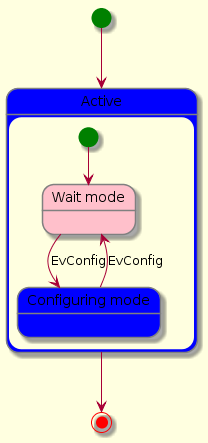

The diagram above was rendered by PlantUML. Its source (embedded in the PNG):
@startuml
skinparam backgroundColor LightYellow
skinparam state {
  StartColor Green
  EndColor Red
  BackgroundColor Blue
  BackgroundColor<<Warning>> pink
  BorderColor Gray
  FontName Impact
}

[*] --> Active

state "Active" as Active {
  state "Wait mode" as Wait <<Warning>>
  state "Configuring mode" as Configuring
  [*] --> Wait
  Wait --> Configuring : EvConfig
  Configuring --> Wait : EvConfig
}

Active --> [*]
@enduml